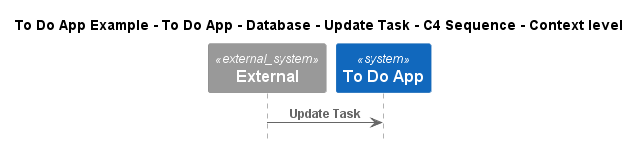

The diagram above was rendered by PlantUML. Its source (embedded in the PNG):
@startuml
!include ..\..\..\..\..\..\..\.c4s\C4_Sequence.puml

title To Do App Example - To Do App - Database - Update Task - C4 Sequence - Context level

System_Ext(C4InterFlow.SoftwareSystems.ExternalSystem, "External", "")
System(ToDoAppExample.SoftwareSystems.ToDoApp, "To Do App", "")

Rel(C4InterFlow.SoftwareSystems.ExternalSystem, ToDoAppExample.SoftwareSystems.ToDoApp, "Update Task")


@enduml